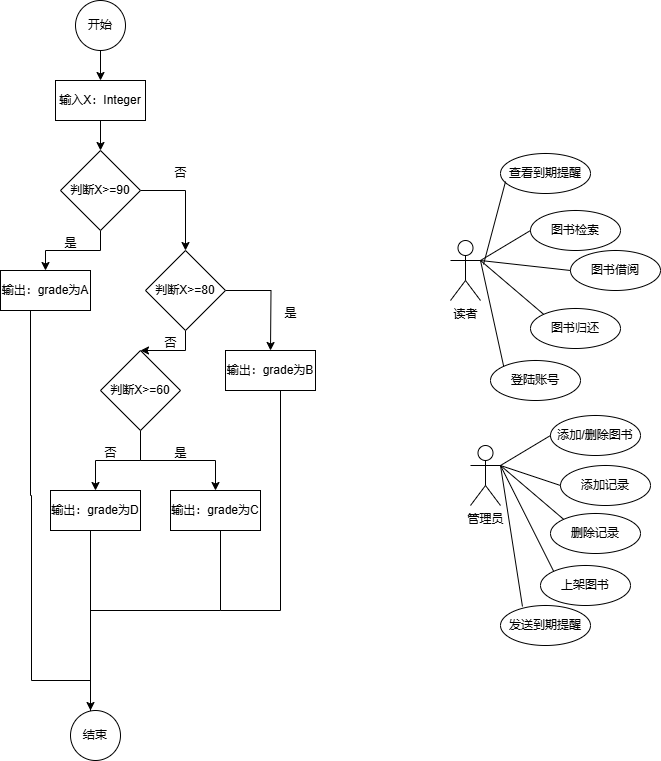

The diagram above was exported from draw.io. Its source (the exported page's mxGraphModel, read from the mxfile embedded in the PNG):
<mxGraphModel dx="752" dy="644" grid="1" gridSize="10" guides="1" tooltips="1" connect="1" arrows="1" fold="1" page="1" pageScale="1" pageWidth="827" pageHeight="1169" math="0" shadow="0">
  <root>
    <mxCell id="0" />
    <mxCell id="1" parent="0" />
    <mxCell id="Dow2TJuXuwFTCfjALdYO-12" value="" style="edgeStyle=orthogonalEdgeStyle;rounded=0;orthogonalLoop=1;jettySize=auto;html=1;" edge="1" parent="1" source="Dow2TJuXuwFTCfjALdYO-1" target="Dow2TJuXuwFTCfjALdYO-3">
      <mxGeometry relative="1" as="geometry" />
    </mxCell>
    <mxCell id="Dow2TJuXuwFTCfjALdYO-1" value="开始" style="ellipse;whiteSpace=wrap;html=1;aspect=fixed;" vertex="1" parent="1">
      <mxGeometry x="125" y="10" width="50" height="50" as="geometry" />
    </mxCell>
    <mxCell id="Dow2TJuXuwFTCfjALdYO-14" style="edgeStyle=orthogonalEdgeStyle;rounded=0;orthogonalLoop=1;jettySize=auto;html=1;entryX=0.5;entryY=0;entryDx=0;entryDy=0;" edge="1" parent="1" source="Dow2TJuXuwFTCfjALdYO-2" target="Dow2TJuXuwFTCfjALdYO-5">
      <mxGeometry relative="1" as="geometry" />
    </mxCell>
    <mxCell id="Dow2TJuXuwFTCfjALdYO-15" style="edgeStyle=orthogonalEdgeStyle;rounded=0;orthogonalLoop=1;jettySize=auto;html=1;" edge="1" parent="1" source="Dow2TJuXuwFTCfjALdYO-2" target="Dow2TJuXuwFTCfjALdYO-6">
      <mxGeometry relative="1" as="geometry" />
    </mxCell>
    <mxCell id="Dow2TJuXuwFTCfjALdYO-2" value="判断X&amp;gt;=90" style="rhombus;whiteSpace=wrap;html=1;" vertex="1" parent="1">
      <mxGeometry x="110" y="160" width="80" height="80" as="geometry" />
    </mxCell>
    <mxCell id="Dow2TJuXuwFTCfjALdYO-13" value="" style="edgeStyle=orthogonalEdgeStyle;rounded=0;orthogonalLoop=1;jettySize=auto;html=1;" edge="1" parent="1" source="Dow2TJuXuwFTCfjALdYO-3" target="Dow2TJuXuwFTCfjALdYO-2">
      <mxGeometry relative="1" as="geometry" />
    </mxCell>
    <mxCell id="Dow2TJuXuwFTCfjALdYO-3" value="输入X：Integer" style="rounded=0;whiteSpace=wrap;html=1;" vertex="1" parent="1">
      <mxGeometry x="105" y="90" width="90" height="40" as="geometry" />
    </mxCell>
    <mxCell id="Dow2TJuXuwFTCfjALdYO-26" style="edgeStyle=orthogonalEdgeStyle;rounded=0;orthogonalLoop=1;jettySize=auto;html=1;" edge="1" parent="1">
      <mxGeometry relative="1" as="geometry">
        <mxPoint x="140" y="720" as="targetPoint" />
        <mxPoint x="80" y="320" as="sourcePoint" />
        <Array as="points">
          <mxPoint x="80" y="505" />
          <mxPoint x="81" y="505" />
          <mxPoint x="81" y="690" />
        </Array>
      </mxGeometry>
    </mxCell>
    <mxCell id="Dow2TJuXuwFTCfjALdYO-5" value="输出：grade为A" style="rounded=0;whiteSpace=wrap;html=1;" vertex="1" parent="1">
      <mxGeometry x="50" y="280" width="90" height="40" as="geometry" />
    </mxCell>
    <mxCell id="Dow2TJuXuwFTCfjALdYO-16" style="edgeStyle=orthogonalEdgeStyle;rounded=0;orthogonalLoop=1;jettySize=auto;html=1;" edge="1" parent="1" source="Dow2TJuXuwFTCfjALdYO-6" target="Dow2TJuXuwFTCfjALdYO-8">
      <mxGeometry relative="1" as="geometry" />
    </mxCell>
    <mxCell id="Dow2TJuXuwFTCfjALdYO-17" style="edgeStyle=orthogonalEdgeStyle;rounded=0;orthogonalLoop=1;jettySize=auto;html=1;" edge="1" parent="1" source="Dow2TJuXuwFTCfjALdYO-6">
      <mxGeometry relative="1" as="geometry">
        <mxPoint x="320" y="360" as="targetPoint" />
      </mxGeometry>
    </mxCell>
    <mxCell id="Dow2TJuXuwFTCfjALdYO-6" value="判断X&amp;gt;=80" style="rhombus;whiteSpace=wrap;html=1;" vertex="1" parent="1">
      <mxGeometry x="195" y="260" width="80" height="80" as="geometry" />
    </mxCell>
    <mxCell id="Dow2TJuXuwFTCfjALdYO-7" value="输出：grade为C" style="rounded=0;whiteSpace=wrap;html=1;" vertex="1" parent="1">
      <mxGeometry x="220" y="500" width="90" height="40" as="geometry" />
    </mxCell>
    <mxCell id="Dow2TJuXuwFTCfjALdYO-18" style="edgeStyle=orthogonalEdgeStyle;rounded=0;orthogonalLoop=1;jettySize=auto;html=1;" edge="1" parent="1" source="Dow2TJuXuwFTCfjALdYO-8" target="Dow2TJuXuwFTCfjALdYO-10">
      <mxGeometry relative="1" as="geometry" />
    </mxCell>
    <mxCell id="Dow2TJuXuwFTCfjALdYO-19" style="edgeStyle=orthogonalEdgeStyle;rounded=0;orthogonalLoop=1;jettySize=auto;html=1;entryX=0.5;entryY=0;entryDx=0;entryDy=0;" edge="1" parent="1" source="Dow2TJuXuwFTCfjALdYO-8" target="Dow2TJuXuwFTCfjALdYO-7">
      <mxGeometry relative="1" as="geometry" />
    </mxCell>
    <mxCell id="Dow2TJuXuwFTCfjALdYO-8" value="判断X&amp;gt;=60" style="rhombus;whiteSpace=wrap;html=1;" vertex="1" parent="1">
      <mxGeometry x="150" y="360" width="80" height="80" as="geometry" />
    </mxCell>
    <mxCell id="Dow2TJuXuwFTCfjALdYO-9" value="输出：grade为B" style="rounded=0;whiteSpace=wrap;html=1;" vertex="1" parent="1">
      <mxGeometry x="275" y="360" width="90" height="40" as="geometry" />
    </mxCell>
    <mxCell id="Dow2TJuXuwFTCfjALdYO-28" style="edgeStyle=orthogonalEdgeStyle;rounded=0;orthogonalLoop=1;jettySize=auto;html=1;entryX=0.5;entryY=0;entryDx=0;entryDy=0;" edge="1" parent="1" source="Dow2TJuXuwFTCfjALdYO-10" target="Dow2TJuXuwFTCfjALdYO-11">
      <mxGeometry relative="1" as="geometry">
        <Array as="points">
          <mxPoint x="140" y="750" />
        </Array>
      </mxGeometry>
    </mxCell>
    <mxCell id="Dow2TJuXuwFTCfjALdYO-10" value="输出：grade为D" style="rounded=0;whiteSpace=wrap;html=1;" vertex="1" parent="1">
      <mxGeometry x="100" y="500" width="90" height="40" as="geometry" />
    </mxCell>
    <mxCell id="Dow2TJuXuwFTCfjALdYO-11" value="结束" style="ellipse;whiteSpace=wrap;html=1;aspect=fixed;" vertex="1" parent="1">
      <mxGeometry x="120" y="720" width="50" height="50" as="geometry" />
    </mxCell>
    <mxCell id="Dow2TJuXuwFTCfjALdYO-20" value="是" style="text;html=1;align=center;verticalAlign=middle;resizable=0;points=[];autosize=1;strokeColor=none;fillColor=none;" vertex="1" parent="1">
      <mxGeometry x="100" y="238" width="40" height="30" as="geometry" />
    </mxCell>
    <mxCell id="Dow2TJuXuwFTCfjALdYO-21" value="否" style="text;html=1;align=center;verticalAlign=middle;resizable=0;points=[];autosize=1;strokeColor=none;fillColor=none;" vertex="1" parent="1">
      <mxGeometry x="210" y="168" width="40" height="30" as="geometry" />
    </mxCell>
    <mxCell id="Dow2TJuXuwFTCfjALdYO-22" value="是" style="text;html=1;align=center;verticalAlign=middle;resizable=0;points=[];autosize=1;strokeColor=none;fillColor=none;" vertex="1" parent="1">
      <mxGeometry x="320" y="308" width="40" height="30" as="geometry" />
    </mxCell>
    <mxCell id="Dow2TJuXuwFTCfjALdYO-23" value="否" style="text;html=1;align=center;verticalAlign=middle;resizable=0;points=[];autosize=1;strokeColor=none;fillColor=none;" vertex="1" parent="1">
      <mxGeometry x="200" y="338" width="40" height="30" as="geometry" />
    </mxCell>
    <mxCell id="Dow2TJuXuwFTCfjALdYO-24" value="是" style="text;html=1;align=center;verticalAlign=middle;resizable=0;points=[];autosize=1;strokeColor=none;fillColor=none;" vertex="1" parent="1">
      <mxGeometry x="210" y="448" width="40" height="30" as="geometry" />
    </mxCell>
    <mxCell id="Dow2TJuXuwFTCfjALdYO-25" value="否" style="text;html=1;align=center;verticalAlign=middle;resizable=0;points=[];autosize=1;strokeColor=none;fillColor=none;" vertex="1" parent="1">
      <mxGeometry x="140" y="448" width="40" height="30" as="geometry" />
    </mxCell>
    <mxCell id="Dow2TJuXuwFTCfjALdYO-32" value="" style="endArrow=none;html=1;rounded=0;" edge="1" parent="1">
      <mxGeometry width="50" height="50" relative="1" as="geometry">
        <mxPoint x="270" y="620" as="sourcePoint" />
        <mxPoint x="270" y="540" as="targetPoint" />
      </mxGeometry>
    </mxCell>
    <mxCell id="Dow2TJuXuwFTCfjALdYO-33" value="" style="endArrow=none;html=1;rounded=0;" edge="1" parent="1">
      <mxGeometry width="50" height="50" relative="1" as="geometry">
        <mxPoint x="140" y="620" as="sourcePoint" />
        <mxPoint x="270" y="620" as="targetPoint" />
      </mxGeometry>
    </mxCell>
    <mxCell id="Dow2TJuXuwFTCfjALdYO-34" value="" style="endArrow=none;html=1;rounded=0;" edge="1" parent="1">
      <mxGeometry width="50" height="50" relative="1" as="geometry">
        <mxPoint x="330" y="620" as="sourcePoint" />
        <mxPoint x="330" y="400" as="targetPoint" />
      </mxGeometry>
    </mxCell>
    <mxCell id="Dow2TJuXuwFTCfjALdYO-35" value="" style="endArrow=none;html=1;rounded=0;" edge="1" parent="1">
      <mxGeometry width="50" height="50" relative="1" as="geometry">
        <mxPoint x="270" y="620" as="sourcePoint" />
        <mxPoint x="330" y="620" as="targetPoint" />
      </mxGeometry>
    </mxCell>
    <mxCell id="Dow2TJuXuwFTCfjALdYO-36" value="读者" style="shape=umlActor;verticalLabelPosition=bottom;verticalAlign=top;html=1;outlineConnect=0;" vertex="1" parent="1">
      <mxGeometry x="500" y="250" width="30" height="60" as="geometry" />
    </mxCell>
    <mxCell id="Dow2TJuXuwFTCfjALdYO-37" value="管理员" style="shape=umlActor;verticalLabelPosition=bottom;verticalAlign=top;html=1;outlineConnect=0;" vertex="1" parent="1">
      <mxGeometry x="520" y="455" width="30" height="60" as="geometry" />
    </mxCell>
    <mxCell id="Dow2TJuXuwFTCfjALdYO-39" value="添加/删除图书" style="ellipse;whiteSpace=wrap;html=1;" vertex="1" parent="1">
      <mxGeometry x="600" y="425" width="90" height="40" as="geometry" />
    </mxCell>
    <mxCell id="Dow2TJuXuwFTCfjALdYO-40" value="添加记录" style="ellipse;whiteSpace=wrap;html=1;" vertex="1" parent="1">
      <mxGeometry x="610" y="475" width="90" height="40" as="geometry" />
    </mxCell>
    <mxCell id="Dow2TJuXuwFTCfjALdYO-41" value="删除记录" style="ellipse;whiteSpace=wrap;html=1;" vertex="1" parent="1">
      <mxGeometry x="600" y="523" width="90" height="40" as="geometry" />
    </mxCell>
    <mxCell id="Dow2TJuXuwFTCfjALdYO-42" value="上架图书" style="ellipse;whiteSpace=wrap;html=1;" vertex="1" parent="1">
      <mxGeometry x="590" y="575" width="90" height="40" as="geometry" />
    </mxCell>
    <mxCell id="Dow2TJuXuwFTCfjALdYO-43" value="" style="endArrow=none;html=1;rounded=0;entryX=0;entryY=0.5;entryDx=0;entryDy=0;" edge="1" parent="1" target="Dow2TJuXuwFTCfjALdYO-39">
      <mxGeometry width="50" height="50" relative="1" as="geometry">
        <mxPoint x="550" y="475" as="sourcePoint" />
        <mxPoint x="600" y="425" as="targetPoint" />
      </mxGeometry>
    </mxCell>
    <mxCell id="Dow2TJuXuwFTCfjALdYO-44" value="" style="endArrow=none;html=1;rounded=0;entryX=0;entryY=0.5;entryDx=0;entryDy=0;" edge="1" parent="1" target="Dow2TJuXuwFTCfjALdYO-40">
      <mxGeometry width="50" height="50" relative="1" as="geometry">
        <mxPoint x="550" y="475" as="sourcePoint" />
        <mxPoint x="600" y="445" as="targetPoint" />
      </mxGeometry>
    </mxCell>
    <mxCell id="Dow2TJuXuwFTCfjALdYO-45" value="" style="endArrow=none;html=1;rounded=0;entryX=0;entryY=0;entryDx=0;entryDy=0;" edge="1" parent="1" target="Dow2TJuXuwFTCfjALdYO-41">
      <mxGeometry width="50" height="50" relative="1" as="geometry">
        <mxPoint x="550" y="475" as="sourcePoint" />
        <mxPoint x="610" y="495" as="targetPoint" />
      </mxGeometry>
    </mxCell>
    <mxCell id="Dow2TJuXuwFTCfjALdYO-46" value="" style="endArrow=none;html=1;rounded=0;entryX=0;entryY=0;entryDx=0;entryDy=0;" edge="1" parent="1" target="Dow2TJuXuwFTCfjALdYO-42">
      <mxGeometry width="50" height="50" relative="1" as="geometry">
        <mxPoint x="550" y="475" as="sourcePoint" />
        <mxPoint x="610" y="495" as="targetPoint" />
      </mxGeometry>
    </mxCell>
    <mxCell id="Dow2TJuXuwFTCfjALdYO-47" value="图书检索" style="ellipse;whiteSpace=wrap;html=1;" vertex="1" parent="1">
      <mxGeometry x="580" y="220" width="90" height="40" as="geometry" />
    </mxCell>
    <mxCell id="Dow2TJuXuwFTCfjALdYO-48" value="图书借阅" style="ellipse;whiteSpace=wrap;html=1;" vertex="1" parent="1">
      <mxGeometry x="620" y="260" width="90" height="40" as="geometry" />
    </mxCell>
    <mxCell id="Dow2TJuXuwFTCfjALdYO-49" value="图书归还" style="ellipse;whiteSpace=wrap;html=1;" vertex="1" parent="1">
      <mxGeometry x="580" y="318" width="90" height="40" as="geometry" />
    </mxCell>
    <mxCell id="Dow2TJuXuwFTCfjALdYO-50" value="登陆账号" style="ellipse;whiteSpace=wrap;html=1;" vertex="1" parent="1">
      <mxGeometry x="540" y="370" width="90" height="40" as="geometry" />
    </mxCell>
    <mxCell id="Dow2TJuXuwFTCfjALdYO-51" value="" style="endArrow=none;html=1;rounded=0;entryX=0;entryY=0.5;entryDx=0;entryDy=0;" edge="1" parent="1" target="Dow2TJuXuwFTCfjALdYO-47">
      <mxGeometry width="50" height="50" relative="1" as="geometry">
        <mxPoint x="530" y="270" as="sourcePoint" />
        <mxPoint x="580" y="220" as="targetPoint" />
      </mxGeometry>
    </mxCell>
    <mxCell id="Dow2TJuXuwFTCfjALdYO-52" value="" style="endArrow=none;html=1;rounded=0;entryX=0;entryY=0.5;entryDx=0;entryDy=0;" edge="1" parent="1" target="Dow2TJuXuwFTCfjALdYO-48">
      <mxGeometry width="50" height="50" relative="1" as="geometry">
        <mxPoint x="530" y="270" as="sourcePoint" />
        <mxPoint x="580" y="240" as="targetPoint" />
      </mxGeometry>
    </mxCell>
    <mxCell id="Dow2TJuXuwFTCfjALdYO-53" value="" style="endArrow=none;html=1;rounded=0;entryX=0;entryY=0;entryDx=0;entryDy=0;" edge="1" parent="1" target="Dow2TJuXuwFTCfjALdYO-49">
      <mxGeometry width="50" height="50" relative="1" as="geometry">
        <mxPoint x="530" y="270" as="sourcePoint" />
        <mxPoint x="590" y="290" as="targetPoint" />
      </mxGeometry>
    </mxCell>
    <mxCell id="Dow2TJuXuwFTCfjALdYO-54" value="" style="endArrow=none;html=1;rounded=0;entryX=0;entryY=0;entryDx=0;entryDy=0;" edge="1" parent="1" target="Dow2TJuXuwFTCfjALdYO-50">
      <mxGeometry width="50" height="50" relative="1" as="geometry">
        <mxPoint x="530" y="270" as="sourcePoint" />
        <mxPoint x="590" y="290" as="targetPoint" />
      </mxGeometry>
    </mxCell>
    <mxCell id="Dow2TJuXuwFTCfjALdYO-55" value="查看到期提醒" style="ellipse;whiteSpace=wrap;html=1;" vertex="1" parent="1">
      <mxGeometry x="550" y="163" width="90" height="40" as="geometry" />
    </mxCell>
    <mxCell id="Dow2TJuXuwFTCfjALdYO-56" value="发送到期提醒" style="ellipse;whiteSpace=wrap;html=1;" vertex="1" parent="1">
      <mxGeometry x="550" y="615" width="90" height="40" as="geometry" />
    </mxCell>
    <mxCell id="Dow2TJuXuwFTCfjALdYO-57" value="" style="endArrow=none;html=1;rounded=0;entryX=0.244;entryY=0.025;entryDx=0;entryDy=0;entryPerimeter=0;" edge="1" parent="1" target="Dow2TJuXuwFTCfjALdYO-56">
      <mxGeometry width="50" height="50" relative="1" as="geometry">
        <mxPoint x="550" y="475" as="sourcePoint" />
        <mxPoint x="573" y="581" as="targetPoint" />
      </mxGeometry>
    </mxCell>
    <mxCell id="Dow2TJuXuwFTCfjALdYO-58" value="" style="endArrow=none;html=1;rounded=0;entryX=0;entryY=0;entryDx=0;entryDy=0;exitX=0.056;exitY=0.7;exitDx=0;exitDy=0;exitPerimeter=0;" edge="1" parent="1" source="Dow2TJuXuwFTCfjALdYO-55">
      <mxGeometry width="50" height="50" relative="1" as="geometry">
        <mxPoint x="510" y="168" as="sourcePoint" />
        <mxPoint x="533" y="274" as="targetPoint" />
      </mxGeometry>
    </mxCell>
  </root>
</mxGraphModel>